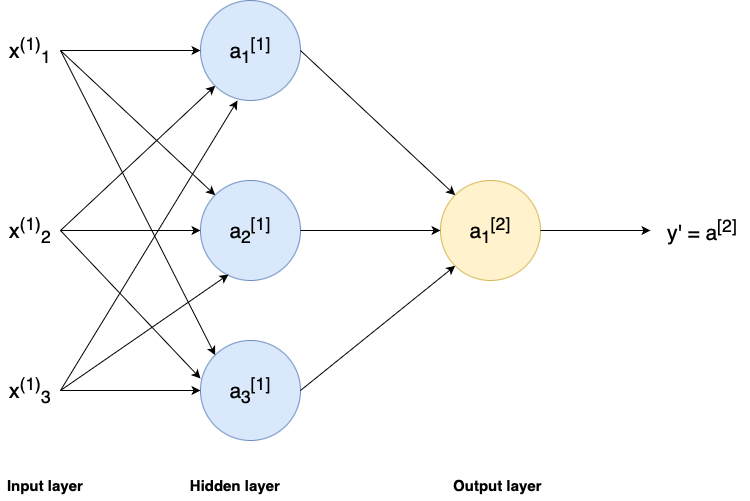

The diagram above was exported from draw.io. Its source (the exported page's mxGraphModel, read from the mxfile embedded in the PNG):
<mxGraphModel dx="1434" dy="827" grid="1" gridSize="10" guides="1" tooltips="1" connect="1" arrows="1" fold="1" page="1" pageScale="1" pageWidth="827" pageHeight="1169" math="0" shadow="0">
  <root>
    <mxCell id="0" />
    <mxCell id="1" parent="0" />
    <mxCell id="-9ES2fPpeawB7Ic0LZ5_-1" value="&lt;font style=&quot;font-size: 21px;&quot;&gt;a&lt;sub&gt;1&lt;/sub&gt;&lt;sup&gt;[1]&lt;/sup&gt;&lt;/font&gt;" style="ellipse;whiteSpace=wrap;html=1;aspect=fixed;fillColor=#dae8fc;strokeColor=#6c8ebf;" parent="1" vertex="1">
      <mxGeometry x="320" y="180" width="100" height="100" as="geometry" />
    </mxCell>
    <mxCell id="-9ES2fPpeawB7Ic0LZ5_-2" value="&lt;font style=&quot;font-size: 21px;&quot;&gt;a&lt;sub&gt;2&lt;/sub&gt;&lt;sup&gt;[1]&lt;/sup&gt;&lt;/font&gt;" style="ellipse;whiteSpace=wrap;html=1;aspect=fixed;fillColor=#dae8fc;strokeColor=#6c8ebf;" parent="1" vertex="1">
      <mxGeometry x="320" y="360" width="100" height="100" as="geometry" />
    </mxCell>
    <mxCell id="-9ES2fPpeawB7Ic0LZ5_-3" value="&lt;font style=&quot;font-size: 21px;&quot;&gt;a&lt;sub&gt;3&lt;/sub&gt;&lt;sup&gt;[1]&lt;/sup&gt;&lt;/font&gt;" style="ellipse;whiteSpace=wrap;html=1;aspect=fixed;fillColor=#dae8fc;strokeColor=#6c8ebf;" parent="1" vertex="1">
      <mxGeometry x="320" y="520" width="100" height="100" as="geometry" />
    </mxCell>
    <mxCell id="-9ES2fPpeawB7Ic0LZ5_-4" value="&lt;font style=&quot;font-size: 21px;&quot;&gt;x&lt;sup&gt;(1)&lt;/sup&gt;&lt;sub&gt;1&lt;/sub&gt;&lt;/font&gt;" style="text;html=1;align=center;verticalAlign=middle;whiteSpace=wrap;rounded=0;" parent="1" vertex="1">
      <mxGeometry x="120" y="215" width="60" height="30" as="geometry" />
    </mxCell>
    <mxCell id="-9ES2fPpeawB7Ic0LZ5_-5" value="&lt;font style=&quot;font-size: 21px;&quot;&gt;x&lt;sup&gt;(1)&lt;/sup&gt;&lt;sub&gt;2&lt;/sub&gt;&lt;/font&gt;" style="text;html=1;align=center;verticalAlign=middle;whiteSpace=wrap;rounded=0;" parent="1" vertex="1">
      <mxGeometry x="120" y="395" width="60" height="30" as="geometry" />
    </mxCell>
    <mxCell id="-9ES2fPpeawB7Ic0LZ5_-6" value="&lt;font style=&quot;font-size: 21px;&quot;&gt;x&lt;sup&gt;(1)&lt;/sup&gt;&lt;sub&gt;3&lt;/sub&gt;&lt;/font&gt;" style="text;html=1;align=center;verticalAlign=middle;whiteSpace=wrap;rounded=0;" parent="1" vertex="1">
      <mxGeometry x="120" y="555" width="60" height="30" as="geometry" />
    </mxCell>
    <mxCell id="-9ES2fPpeawB7Ic0LZ5_-7" value="" style="endArrow=classic;html=1;rounded=0;exitX=1;exitY=0.5;exitDx=0;exitDy=0;entryX=0;entryY=0.5;entryDx=0;entryDy=0;" parent="1" source="-9ES2fPpeawB7Ic0LZ5_-4" target="-9ES2fPpeawB7Ic0LZ5_-1" edge="1">
      <mxGeometry width="50" height="50" relative="1" as="geometry">
        <mxPoint x="390" y="450" as="sourcePoint" />
        <mxPoint x="440" y="400" as="targetPoint" />
      </mxGeometry>
    </mxCell>
    <mxCell id="-9ES2fPpeawB7Ic0LZ5_-8" value="" style="endArrow=classic;html=1;rounded=0;exitX=1;exitY=0.5;exitDx=0;exitDy=0;entryX=0;entryY=0;entryDx=0;entryDy=0;" parent="1" source="-9ES2fPpeawB7Ic0LZ5_-4" target="-9ES2fPpeawB7Ic0LZ5_-2" edge="1">
      <mxGeometry width="50" height="50" relative="1" as="geometry">
        <mxPoint x="390" y="450" as="sourcePoint" />
        <mxPoint x="440" y="400" as="targetPoint" />
      </mxGeometry>
    </mxCell>
    <mxCell id="-9ES2fPpeawB7Ic0LZ5_-9" value="" style="endArrow=classic;html=1;rounded=0;entryX=0;entryY=0;entryDx=0;entryDy=0;" parent="1" target="-9ES2fPpeawB7Ic0LZ5_-3" edge="1">
      <mxGeometry width="50" height="50" relative="1" as="geometry">
        <mxPoint x="180" y="230" as="sourcePoint" />
        <mxPoint x="440" y="400" as="targetPoint" />
      </mxGeometry>
    </mxCell>
    <mxCell id="-9ES2fPpeawB7Ic0LZ5_-10" value="" style="endArrow=classic;html=1;rounded=0;exitX=1;exitY=0.5;exitDx=0;exitDy=0;entryX=0;entryY=1;entryDx=0;entryDy=0;" parent="1" source="-9ES2fPpeawB7Ic0LZ5_-5" target="-9ES2fPpeawB7Ic0LZ5_-1" edge="1">
      <mxGeometry width="50" height="50" relative="1" as="geometry">
        <mxPoint x="390" y="450" as="sourcePoint" />
        <mxPoint x="440" y="400" as="targetPoint" />
      </mxGeometry>
    </mxCell>
    <mxCell id="-9ES2fPpeawB7Ic0LZ5_-11" value="" style="endArrow=classic;html=1;rounded=0;exitX=1;exitY=0.5;exitDx=0;exitDy=0;entryX=0;entryY=0.5;entryDx=0;entryDy=0;" parent="1" source="-9ES2fPpeawB7Ic0LZ5_-5" target="-9ES2fPpeawB7Ic0LZ5_-2" edge="1">
      <mxGeometry width="50" height="50" relative="1" as="geometry">
        <mxPoint x="390" y="450" as="sourcePoint" />
        <mxPoint x="440" y="400" as="targetPoint" />
      </mxGeometry>
    </mxCell>
    <mxCell id="-9ES2fPpeawB7Ic0LZ5_-12" value="" style="endArrow=classic;html=1;rounded=0;exitX=1;exitY=0.5;exitDx=0;exitDy=0;entryX=0;entryY=0.38;entryDx=0;entryDy=0;entryPerimeter=0;" parent="1" source="-9ES2fPpeawB7Ic0LZ5_-5" target="-9ES2fPpeawB7Ic0LZ5_-3" edge="1">
      <mxGeometry width="50" height="50" relative="1" as="geometry">
        <mxPoint x="390" y="450" as="sourcePoint" />
        <mxPoint x="440" y="400" as="targetPoint" />
      </mxGeometry>
    </mxCell>
    <mxCell id="-9ES2fPpeawB7Ic0LZ5_-13" value="" style="endArrow=classic;html=1;rounded=0;exitX=1;exitY=0.5;exitDx=0;exitDy=0;entryX=0.37;entryY=1;entryDx=0;entryDy=0;entryPerimeter=0;" parent="1" source="-9ES2fPpeawB7Ic0LZ5_-6" target="-9ES2fPpeawB7Ic0LZ5_-1" edge="1">
      <mxGeometry width="50" height="50" relative="1" as="geometry">
        <mxPoint x="390" y="450" as="sourcePoint" />
        <mxPoint x="370" y="300" as="targetPoint" />
      </mxGeometry>
    </mxCell>
    <mxCell id="-9ES2fPpeawB7Ic0LZ5_-14" value="" style="endArrow=classic;html=1;rounded=0;exitX=1;exitY=0.5;exitDx=0;exitDy=0;entryX=0;entryY=0.5;entryDx=0;entryDy=0;" parent="1" source="-9ES2fPpeawB7Ic0LZ5_-6" target="-9ES2fPpeawB7Ic0LZ5_-3" edge="1">
      <mxGeometry width="50" height="50" relative="1" as="geometry">
        <mxPoint x="390" y="450" as="sourcePoint" />
        <mxPoint x="440" y="400" as="targetPoint" />
      </mxGeometry>
    </mxCell>
    <mxCell id="-9ES2fPpeawB7Ic0LZ5_-15" value="" style="endArrow=classic;html=1;rounded=0;exitX=1;exitY=0.5;exitDx=0;exitDy=0;entryX=0.28;entryY=0.94;entryDx=0;entryDy=0;entryPerimeter=0;" parent="1" source="-9ES2fPpeawB7Ic0LZ5_-6" target="-9ES2fPpeawB7Ic0LZ5_-2" edge="1">
      <mxGeometry width="50" height="50" relative="1" as="geometry">
        <mxPoint x="390" y="450" as="sourcePoint" />
        <mxPoint x="440" y="400" as="targetPoint" />
      </mxGeometry>
    </mxCell>
    <mxCell id="-9ES2fPpeawB7Ic0LZ5_-17" value="&lt;font style=&quot;font-size: 21px;&quot;&gt;a&lt;sub&gt;1&lt;/sub&gt;&lt;sup&gt;[2]&lt;/sup&gt;&lt;/font&gt;" style="ellipse;whiteSpace=wrap;html=1;aspect=fixed;fillColor=#fff2cc;strokeColor=#d6b656;" parent="1" vertex="1">
      <mxGeometry x="560" y="360" width="100" height="100" as="geometry" />
    </mxCell>
    <mxCell id="-9ES2fPpeawB7Ic0LZ5_-18" value="" style="endArrow=classic;html=1;rounded=0;exitX=1;exitY=0.5;exitDx=0;exitDy=0;entryX=0;entryY=0;entryDx=0;entryDy=0;" parent="1" source="-9ES2fPpeawB7Ic0LZ5_-1" target="-9ES2fPpeawB7Ic0LZ5_-17" edge="1">
      <mxGeometry width="50" height="50" relative="1" as="geometry">
        <mxPoint x="390" y="450" as="sourcePoint" />
        <mxPoint x="440" y="400" as="targetPoint" />
      </mxGeometry>
    </mxCell>
    <mxCell id="-9ES2fPpeawB7Ic0LZ5_-19" value="" style="endArrow=classic;html=1;rounded=0;entryX=0;entryY=0.5;entryDx=0;entryDy=0;exitX=1;exitY=0.5;exitDx=0;exitDy=0;" parent="1" source="-9ES2fPpeawB7Ic0LZ5_-2" target="-9ES2fPpeawB7Ic0LZ5_-17" edge="1">
      <mxGeometry width="50" height="50" relative="1" as="geometry">
        <mxPoint x="390" y="450" as="sourcePoint" />
        <mxPoint x="440" y="400" as="targetPoint" />
      </mxGeometry>
    </mxCell>
    <mxCell id="-9ES2fPpeawB7Ic0LZ5_-20" value="" style="endArrow=classic;html=1;rounded=0;entryX=0;entryY=1;entryDx=0;entryDy=0;exitX=1;exitY=0.5;exitDx=0;exitDy=0;" parent="1" source="-9ES2fPpeawB7Ic0LZ5_-3" target="-9ES2fPpeawB7Ic0LZ5_-17" edge="1">
      <mxGeometry width="50" height="50" relative="1" as="geometry">
        <mxPoint x="390" y="450" as="sourcePoint" />
        <mxPoint x="440" y="400" as="targetPoint" />
      </mxGeometry>
    </mxCell>
    <mxCell id="-9ES2fPpeawB7Ic0LZ5_-21" value="&lt;font style=&quot;font-size: 15px;&quot;&gt;Input layer&lt;/font&gt;" style="text;html=1;align=center;verticalAlign=middle;whiteSpace=wrap;rounded=0;fontStyle=1" parent="1" vertex="1">
      <mxGeometry x="120" y="650" width="90" height="30" as="geometry" />
    </mxCell>
    <mxCell id="-9ES2fPpeawB7Ic0LZ5_-23" value="&lt;font style=&quot;font-size: 15px;&quot;&gt;Hidden layer&lt;/font&gt;" style="text;html=1;align=center;verticalAlign=middle;whiteSpace=wrap;rounded=0;fontStyle=1" parent="1" vertex="1">
      <mxGeometry x="300" y="650" width="110" height="30" as="geometry" />
    </mxCell>
    <mxCell id="-9ES2fPpeawB7Ic0LZ5_-24" value="&lt;font style=&quot;font-size: 15px;&quot;&gt;Output layer&lt;/font&gt;" style="text;html=1;align=center;verticalAlign=middle;whiteSpace=wrap;rounded=0;fontStyle=1" parent="1" vertex="1">
      <mxGeometry x="565" y="650" width="105" height="30" as="geometry" />
    </mxCell>
    <mxCell id="-9ES2fPpeawB7Ic0LZ5_-25" value="" style="endArrow=classic;html=1;rounded=0;exitX=1;exitY=0.5;exitDx=0;exitDy=0;" parent="1" source="-9ES2fPpeawB7Ic0LZ5_-17" edge="1">
      <mxGeometry width="50" height="50" relative="1" as="geometry">
        <mxPoint x="390" y="450" as="sourcePoint" />
        <mxPoint x="770" y="410" as="targetPoint" />
      </mxGeometry>
    </mxCell>
    <mxCell id="-9ES2fPpeawB7Ic0LZ5_-30" value="&lt;font style=&quot;font-size: 21px;&quot;&gt;y' = a&lt;sup&gt;[2]&lt;/sup&gt;&amp;nbsp;&lt;/font&gt;&lt;span style=&quot;caret-color: rgba(0, 0, 0, 0); color: rgba(0, 0, 0, 0); font-family: monospace; font-size: 0px; text-align: start; white-space: nowrap;&quot;&gt;%3CmxGraphModel%3E%3Croot%3E%3CmxCell%20id%3D%220%22%2F%3E%3CmxCell%20id%3D%221%22%20parent%3D%220%22%2F%3E%3CmxCell%20id%3D%222%22%20value%3D%22%26lt%3Bfont%20style%3D%26quot%3Bfont-size%3A%2021px%3B%26quot%3B%26gt%3Bx%26lt%3Bsup%26gt%3B(1)%26lt%3B%2Fsup%26gt%3B%26lt%3Bsub%26gt%3B3%26lt%3B%2Fsub%26gt%3B%26lt%3B%2Ffont%26gt%3B%22%20style%3D%22text%3Bhtml%3D1%3Balign%3Dcenter%3BverticalAlign%3Dmiddle%3BwhiteSpace%3Dwrap%3Brounded%3D0%3B%22%20vertex%3D%221%22%20parent%3D%221%22%3E%3CmxGeometry%20x%3D%22120%22%20y%3D%22555%22%20width%3D%2260%22%20height%3D%2230%22%20as%3D%22geometry%22%2F%3E%3C%2FmxCell%3E%3C%2Froot%3E%3C%2FmxGraphModel%3E&lt;/span&gt;" style="text;html=1;align=center;verticalAlign=middle;whiteSpace=wrap;rounded=0;" parent="1" vertex="1">
      <mxGeometry x="780" y="395" width="90" height="30" as="geometry" />
    </mxCell>
  </root>
</mxGraphModel>